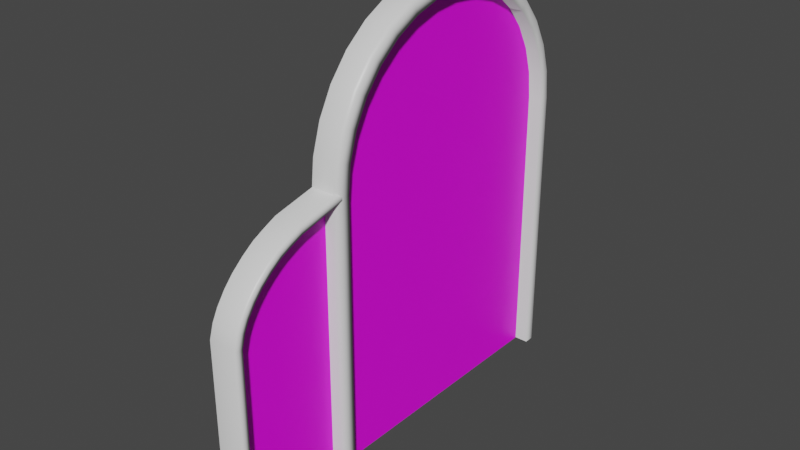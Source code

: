 # Source: Huge_maidan_Window.blend  (saved by Blender 3.4.6; exported with 4.5.12 LTS)
import bpy
from mathutils import Matrix  # noqa: F401  (used for matrix-valued properties, if any)

bpy.ops.wm.read_factory_settings(use_empty=True)
scene = bpy.context.scene
scene.name = 'Scene'

# ---- images (referenced by path relative to the original .blend; pixels are not part of the script)
import os
ASSET_DIR = os.environ.get("B2B_ASSET_DIR", "")  # directory of the original .blend (textures are referenced by path, not embedded)
HERE = os.path.dirname(os.path.abspath(__file__))  # packed textures are extracted next to this script under _unpacked/

def load_image(name, relpath, width, height, colorspace="sRGB"):
    """Load a texture the original file referenced (path relative to the .blend, or extracted next to this script)."""
    p = next((c for c in (os.path.join(HERE, relpath), os.path.join(ASSET_DIR, relpath)) if relpath and os.path.exists(c)), "")
    if p:
        img = bpy.data.images.load(p, check_existing=True)
        img.name = name
    else:  # same state as the original file: an image datablock whose file is absent (Cycles renders it pink)
        img = bpy.data.images.new(name, width, height)
        img.source = "FILE"
        img.filepath = "//" + (relpath or name)
    img.colorspace_settings.name = colorspace
    return img
img_diffuse = load_image('Diffuse', 'Textures/BigMaidanWindow_Diffuse.png', 1024, 1024, 'sRGB')

# ---- materials (node trees are filled in below, after node groups)
mat_material_001 = bpy.data.materials.new('Material.001')
mat_material = bpy.data.materials.new('Material')
mat_material.alpha_threshold = 0.0
mat_material.line_color = (0.0, 0.0, 0.0, 1.0)

# ---- material node trees
mat_material_001.use_nodes = True; mat_material_001.node_tree.nodes.clear()
_N = mat_material_001.node_tree.nodes; _L = mat_material_001.node_tree.links
n0 = _N.new('ShaderNodeBsdfPrincipled'); n0.name = 'Principled BSDF'; n0.location = (10, 300)
n0.distribution = 'GGX'
n0.subsurface_method = 'RANDOM_WALK_SKIN'
n0.inputs[3].default_value = 1.45
n0.inputs[27].default_value = (0.0, 0.0, 0.0, 1.0)
n0.inputs[28].default_value = 1.0
n1 = _N.new('ShaderNodeOutputMaterial'); n1.name = 'Material Output'; n1.location = (300, 300)
n2 = _N.new('ShaderNodeTexImage'); n2.name = 'Image Texture'; n2.location = (-620, 255)
n2.image = img_diffuse
_L.new(n0.outputs[0], n1.inputs[0])
_L.new(n2.outputs[0], n0.inputs[0])
n1.is_active_output = True
mat_material.use_nodes = True; mat_material.node_tree.nodes.clear()
_N = mat_material.node_tree.nodes; _L = mat_material.node_tree.links
n0 = _N.new('ShaderNodeOutputMaterial'); n0.name = 'Material Output'; n0.location = (300, 300)
n1 = _N.new('ShaderNodeBsdfPrincipled'); n1.name = 'Principled BSDF'; n1.location = (10, 300)
n1.distribution = 'GGX'
n1.subsurface_method = 'RANDOM_WALK_SKIN'
n1.inputs[2].default_value = 0.4
n1.inputs[3].default_value = 1.45
n1.inputs[27].default_value = (0.0, 0.0, 0.0, 1.0)
n1.inputs[28].default_value = 1.0
_L.new(n1.outputs[0], n0.inputs[0])
n0.is_active_output = True

# ---- world
world_world = bpy.data.worlds.new('World'); scene.world = world_world
world_world.use_nodes = True; world_world.node_tree.nodes.clear()
_N = world_world.node_tree.nodes; _L = world_world.node_tree.links
n0 = _N.new('ShaderNodeOutputWorld'); n0.name = 'World Output'; n0.location = (300, 300)
n1 = _N.new('ShaderNodeBackground'); n1.name = 'Background'; n1.location = (10, 300)
n1.inputs[0].default_value = (0.05088, 0.05088, 0.05088, 1.0)
_L.new(n1.outputs[0], n0.inputs[0])
n0.is_active_output = True
world_world.color = (0.05088, 0.05088, 0.05088)
world_world.use_sun_shadow = False
world_world.sun_shadow_jitter_overblur = 0.0

# ---- meshes
me_circle = bpy.data.meshes.new('Circle')
me_circle.from_pydata([(0.0, 5.0, 0.0), (-0.9755, 4.904, 0.0), (-1.913, 4.619, 0.0), (-2.778, 4.157, 0.0), (-3.536, 3.536, 0.0), (-4.157, 2.778, 0.0), (-4.619, 1.913, 0.0), (-4.904, 0.9755, 0.0), (-5.0, -2.186e-07, 0.0), (-4.904, -0.9755, 0.0), (-4.619, -1.913, 0.0), (-4.157, -2.778, 0.0), (-3.536, -3.536, 0.0), (-2.778, -4.157, 0.0), (-1.913, -4.619, 0.0), (-0.9755, -4.904, 0.0), (4.371e-07, -5.0, 0.0), (10.0, -5.0, 4.371e-07), (10.0, 5.0, 4.371e-07), (-0.02453, 5.499, -0.5), (-1.073, 5.394, -0.5), (-2.105, 5.081, -0.5), (-3.056, 4.573, -0.5), (-3.889, 3.889, -0.5), (-4.573, 3.056, -0.5), (-5.081, 2.105, -0.5), (-5.394, 1.073, -0.5), (-5.5, -2.352e-07, -0.5), (-5.394, -1.073, -0.5), (-5.081, -2.105, -0.5), (-4.573, -3.056, -0.5), (-3.889, -3.889, -0.5), (-3.056, -4.573, -0.5), (-2.105, -5.081, -0.5), (-1.073, -5.394, -0.5), (-0.02453, -5.499, -0.5), (10.0, -5.5, -0.5), (10.0, 5.5, -0.5), (-0.9755, 4.904, 0.5), (-1.732e-08, 5.0, 0.5), (-1.913, 4.619, 0.5), (-2.778, 4.157, 0.5), (-3.536, 3.536, 0.5), (-4.157, 2.778, 0.5), (-4.619, 1.913, 0.5), (-4.904, 0.9755, 0.5), (-5.0, -2.186e-07, 0.5), (-4.904, -0.9755, 0.5), (-4.619, -1.913, 0.5), (-4.157, -2.778, 0.5), (-3.536, -3.536, 0.5), (-2.778, -4.157, 0.5), (-1.913, -4.619, 0.5), (-0.9755, -4.904, 0.5), (4.198e-07, -5.0, 0.5), (10.0, -5.0, 0.5), (10.0, 5.0, 0.5), (-1.044, 5.247, 0.5), (-1.073, 5.394, 0.35), (-0.02453, 5.499, 0.35), (-0.01716, 5.349, 0.5), (-2.047, 4.942, 0.5), (-2.105, 5.081, 0.35), (-2.972, 4.448, 0.5), (-3.056, 4.573, 0.35), (-3.783, 3.783, 0.5), (-3.889, 3.889, 0.35), (-4.448, 2.972, 0.5), (-4.573, 3.056, 0.35), (-4.942, 2.047, 0.5), (-5.081, 2.105, 0.35), (-5.246, 1.044, 0.5), (-5.394, 1.073, 0.35), (-5.349, -2.302e-07, 0.5), (-5.5, -2.352e-07, 0.35), (-5.246, -1.044, 0.5), (-5.394, -1.073, 0.35), (-4.942, -2.047, 0.5), (-5.081, -2.105, 0.35), (-4.448, -2.972, 0.5), (-4.573, -3.056, 0.35), (-3.783, -3.783, 0.5), (-3.889, -3.889, 0.35), (-2.972, -4.448, 0.5), (-3.056, -4.573, 0.35), (-2.047, -4.942, 0.5), (-2.105, -5.081, 0.35), (-1.044, -5.247, 0.5), (-1.073, -5.394, 0.35), (-0.01716, -5.349, 0.5), (-0.02453, -5.499, 0.35), (10.0, -5.5, 0.35), (10.0, -5.35, 0.5), (10.0, 5.35, 0.5), (10.0, 5.5, 0.35)], [], [(1, 2, 3, 4, 5, 6, 7, 8, 9, 10, 11, 12, 13, 14, 15, 16, 17, 18, 0), (0, 39, 38, 1), (13, 51, 52, 14), (28, 76, 74, 27), (12, 50, 51, 13), (44, 69, 71, 45), (11, 49, 50, 12), (43, 67, 69, 44), (10, 48, 49, 11), (42, 65, 67, 43), (56, 93, 60, 39), (9, 47, 48, 10), (41, 63, 65, 42), (54, 89, 92, 55), (8, 46, 47, 9), (40, 61, 63, 41), (53, 87, 89, 54), (7, 45, 46, 8), (30, 80, 78, 29), (23, 66, 64, 22), (31, 82, 80, 30), (24, 68, 66, 23), (22, 64, 62, 21), (32, 84, 82, 31), (25, 70, 68, 24), (33, 86, 84, 32), (26, 72, 70, 25), (34, 88, 86, 33), (45, 71, 73, 46), (35, 90, 88, 34), (27, 74, 72, 26), (21, 62, 58, 20), (36, 91, 90, 35), (29, 78, 76, 28), (19, 59, 94, 37), (46, 73, 75, 47), (14, 52, 53, 15), (1, 38, 40, 2), (47, 75, 77, 48), (15, 53, 54, 16), (2, 40, 41, 3), (48, 77, 79, 49), (16, 54, 55, 17), (3, 41, 42, 4), (49, 79, 81, 50), (4, 42, 43, 5), (50, 81, 83, 51), (18, 56, 39, 0), (5, 43, 44, 6), (51, 83, 85, 52), (39, 60, 57, 38), (6, 44, 45, 7), (52, 85, 87, 53), (38, 57, 61, 40), (58, 57, 60, 59), (62, 61, 57, 58), (64, 63, 61, 62), (66, 65, 63, 64), (68, 67, 65, 66), (70, 69, 67, 68), (72, 71, 69, 70), (74, 73, 71, 72), (76, 75, 73, 74), (78, 77, 75, 76), (80, 79, 77, 78), (82, 81, 79, 80), (84, 83, 81, 82), (86, 85, 83, 84), (88, 87, 85, 86), (90, 89, 87, 88), (89, 90, 91, 92), (59, 60, 93, 94), (20, 58, 59, 19)])
me_circle.polygons.foreach_set('use_smooth', [0, 1, 1, 1, 1, 1, 1, 1, 1, 1, 1, 1, 1, 1, 1, 1, 1, 1, 1, 1, 1, 1, 1, 1, 1, 1, 1, 1, 1, 1, 1, 1, 1, 1, 1, 1, 1, 1, 1, 1, 1, 1, 1, 1, 1, 1, 1, 1, 1, 1, 1, 1, 1, 1, 1, 1, 1, 1, 1, 1, 1, 1, 1, 1, 1, 1, 1, 1, 1, 1, 1, 1, 1])
me_circle.polygons.foreach_set('material_index', [0, 1, 1, 1, 1, 1, 1, 1, 1, 1, 1, 1, 1, 1, 1, 1, 1, 1, 1, 1, 1, 1, 1, 1, 1, 1, 1, 1, 1, 1, 1, 1, 1, 1, 1, 1, 1, 1, 1, 1, 1, 1, 1, 1, 1, 1, 1, 1, 1, 1, 1, 1, 1, 1, 1, 1, 1, 1, 1, 1, 1, 1, 1, 1, 1, 1, 1, 1, 1, 1, 1, 1, 1])
_uv = me_circle.uv_layers.new(name='UVMap')
_uv.uv.foreach_set('vector', [0.9905, 0.7317, 0.962, 0.7942, 0.9158, 0.8519, 0.8536, 0.9024, 0.7779, 0.9438, 0.6914, 0.9746, 0.5976, 0.9936, 0.5, 1.0, 0.4025, 0.9936, 0.3087, 0.9746, 0.2222, 0.9438, 0.1465, 0.9024, 0.08427, 0.8519, 0.03806, 0.7942, 0.009607, 0.7317, -8.494e-07, 0.6667, -8.942e-07, 0.0, 1.0, 0.0, 1.0, 0.6667, 0.08117, 0.6089, 0.1104, 0.6089, 0.1104, 0.6659, 0.08117, 0.6659, 0.08117, 0.7712, 0.1104, 0.7712, 0.1104, 0.7207, 0.08117, 0.7207, 0.05197, 0.8124, 0.1016, 0.8124, 0.1016, 0.7497, 0.05197, 0.7497, 0.08117, 0.8154, 0.1104, 0.8154, 0.1104, 0.7712, 0.08117, 0.7712, 0.6243, 0.9256, 0.6326, 0.9458, 0.5698, 0.9649, 0.5655, 0.9434, 0.08117, 0.9119, 0.1104, 0.9119, 0.1104, 0.9562, 0.08117, 0.9562, 0.6784, 0.8967, 0.6905, 0.9149, 0.6326, 0.9458, 0.6243, 0.9256, 0.08117, 0.8614, 0.1104, 0.8614, 0.1104, 0.9119, 0.08117, 0.9119, 0.7258, 0.8577, 0.7413, 0.8732, 0.6905, 0.9149, 0.6784, 0.8967, 0.8176, 0.009954, 0.8395, 0.009954, 0.8395, 0.6374, 0.8176, 0.6363, 0.08117, 0.8067, 0.1104, 0.8067, 0.1104, 0.8614, 0.08117, 0.8614, 0.7648, 0.8103, 0.783, 0.8224, 0.7413, 0.8732, 0.7258, 0.8577, 0.1912, 0.6363, 0.1694, 0.6374, 0.1693, 0.009954, 0.1912, 0.009954, 0.08117, 0.7497, 0.1104, 0.7497, 0.1104, 0.8067, 0.08117, 0.8067, 0.7937, 0.7561, 0.8139, 0.7645, 0.783, 0.8224, 0.7648, 0.8103, 0.1973, 0.6974, 0.1758, 0.7016, 0.1694, 0.6374, 0.1912, 0.6363, 0.08117, 0.6927, 0.1104, 0.6927, 0.1104, 0.7497, 0.08117, 0.7497, 0.05197, 0.9282, 0.1016, 0.9282, 0.1016, 0.8726, 0.05197, 0.8726, 0.05197, 0.8361, 0.1016, 0.8361, 0.1016, 0.7874, 0.05197, 0.7874, 0.05197, 0.9768, 0.1016, 0.9768, 0.1016, 0.9282, 0.05197, 0.9282, 0.05197, 0.5712, 0.1016, 0.5712, 0.1016, 0.5226, 0.05197, 0.5226, 0.05197, 0.7874, 0.1016, 0.7874, 0.1016, 0.7318, 0.05197, 0.7318, 0.05197, 0.7874, 0.1016, 0.7874, 0.1016, 0.8361, 0.05197, 0.8361, 0.05197, 0.6268, 0.1016, 0.6268, 0.1016, 0.5712, 0.05197, 0.5712, 0.05197, 0.7318, 0.1016, 0.7318, 0.1016, 0.7874, 0.05197, 0.7874, 0.05197, 0.687, 0.1016, 0.687, 0.1016, 0.6268, 0.05197, 0.6268, 0.05197, 0.6716, 0.1016, 0.6716, 0.1016, 0.7318, 0.05197, 0.7318, 0.5655, 0.9434, 0.5698, 0.9649, 0.5044, 0.9713, 0.5044, 0.9494, 0.05197, 0.6104, 0.1016, 0.6104, 0.1016, 0.6716, 0.05197, 0.6716, 0.05197, 0.7497, 0.1016, 0.7497, 0.1016, 0.687, 0.05197, 0.687, 0.05197, 0.7318, 0.1016, 0.7318, 0.1016, 0.6716, 0.05197, 0.6716, 0.05197, 0.02489, 0.1016, 0.02489, 0.1016, 0.6104, 0.05197, 0.6104, 0.05197, 0.8726, 0.1016, 0.8726, 0.1016, 0.8124, 0.05197, 0.8124, 0.05197, 0.6104, 0.1016, 0.6104, 0.1016, 0.02489, 0.05197, 0.02489, 0.5044, 0.9494, 0.5044, 0.9713, 0.439, 0.9649, 0.4433, 0.9434, 0.08117, 0.7207, 0.1104, 0.7207, 0.1104, 0.6659, 0.08117, 0.6659, 0.08117, 0.6659, 0.1104, 0.6659, 0.1104, 0.7207, 0.08117, 0.7207, 0.4433, 0.9434, 0.439, 0.9649, 0.3762, 0.9458, 0.3846, 0.9256, 0.08117, 0.6659, 0.1104, 0.6659, 0.1104, 0.6089, 0.08117, 0.6089, 0.08117, 0.7207, 0.1104, 0.7207, 0.1104, 0.7712, 0.08117, 0.7712, 0.3846, 0.9256, 0.3762, 0.9458, 0.3183, 0.9149, 0.3304, 0.8967, 0.08117, 0.6089, 0.1104, 0.6089, 0.1104, 0.02489, 0.08117, 0.02489, 0.08117, 0.7712, 0.1104, 0.7712, 0.1104, 0.8154, 0.08117, 0.8154, 0.3304, 0.8967, 0.3183, 0.9149, 0.2675, 0.8732, 0.283, 0.8577, 0.08117, 0.5432, 0.1104, 0.5432, 0.1104, 0.5875, 0.08117, 0.5875, 0.283, 0.8577, 0.2675, 0.8732, 0.2258, 0.8224, 0.244, 0.8103, 0.08117, 0.02489, 0.1104, 0.02489, 0.1104, 0.6089, 0.08117, 0.6089, 0.08117, 0.5875, 0.1104, 0.5875, 0.1104, 0.6379, 0.08117, 0.6379, 0.244, 0.8103, 0.2258, 0.8224, 0.1949, 0.7645, 0.2151, 0.7561, 0.8176, 0.6363, 0.8395, 0.6374, 0.833, 0.7016, 0.8116, 0.6974, 0.08117, 0.6379, 0.1104, 0.6379, 0.1104, 0.6927, 0.08117, 0.6927, 0.2151, 0.7561, 0.1949, 0.7645, 0.1758, 0.7016, 0.1973, 0.6974, 0.8116, 0.6974, 0.833, 0.7016, 0.8139, 0.7645, 0.7937, 0.7561, 0.8423, 0.7035, 0.833, 0.7016, 0.8395, 0.6374, 0.8489, 0.6378, 0.8227, 0.7681, 0.8139, 0.7645, 0.833, 0.7016, 0.8423, 0.7035, 0.7908, 0.8277, 0.783, 0.8224, 0.8139, 0.7645, 0.8227, 0.7681, 0.748, 0.8799, 0.7413, 0.8732, 0.783, 0.8224, 0.7908, 0.8277, 0.6958, 0.9227, 0.6905, 0.9149, 0.7413, 0.8732, 0.748, 0.8799, 0.6362, 0.9545, 0.6326, 0.9458, 0.6905, 0.9149, 0.6958, 0.9227, 0.5716, 0.9741, 0.5698, 0.9649, 0.6326, 0.9458, 0.6362, 0.9545, 0.5044, 0.9808, 0.5044, 0.9713, 0.5698, 0.9649, 0.5716, 0.9741, 0.4372, 0.9741, 0.439, 0.9649, 0.5044, 0.9713, 0.5044, 0.9808, 0.3726, 0.9545, 0.3762, 0.9458, 0.439, 0.9649, 0.4372, 0.9741, 0.313, 0.9227, 0.3183, 0.9149, 0.3762, 0.9458, 0.3726, 0.9545, 0.2608, 0.8799, 0.2675, 0.8732, 0.3183, 0.9149, 0.313, 0.9227, 0.218, 0.8277, 0.2258, 0.8224, 0.2675, 0.8732, 0.2608, 0.8799, 0.1862, 0.7681, 0.1949, 0.7645, 0.2258, 0.8224, 0.218, 0.8277, 0.1665, 0.7035, 0.1758, 0.7016, 0.1949, 0.7645, 0.1862, 0.7681, 0.16, 0.6378, 0.1694, 0.6374, 0.1758, 0.7016, 0.1665, 0.7035, 0.1694, 0.6374, 0.16, 0.6378, 0.1599, 0.009954, 0.1693, 0.009954, 0.8489, 0.6378, 0.8395, 0.6374, 0.8395, 0.009954, 0.8489, 0.009954, 0.05197, 0.6716, 0.1016, 0.6716, 0.1016, 0.6104, 0.05197, 0.6104])
me_circle.materials.append(mat_material_001)
me_circle.materials.append(mat_material)
me_circle.update()
me_circle_001 = bpy.data.meshes.new('Circle.001')
me_circle_001.from_pydata([(-2.018, 0.5587, 2.105e-08), (-1.826, 0.1167, 2.738e-08), (-1.631, -0.2812, 2.965e-08), (-1.347, -0.6819, 3.196e-08), (-1.021, -1.056, 3.265e-08), (-0.6917, -1.349, 3.048e-08), (-0.3012, -1.617, 2.865e-08), (0.07037, -1.797, 2.44e-08), (0.5491, -1.925, 2.4e-08), (7.5, -1.956, 3.278e-07), (7.5, 2.0, 3.278e-07), (-2.385, 2.0, -1.042e-07), (-2.018, 0.5587, 0.5), (-1.826, 0.1167, 0.5), (-1.631, -0.2812, 0.5), (-1.347, -0.6819, 0.5), (-1.021, -1.056, 0.5), (-0.6917, -1.349, 0.5), (-0.3012, -1.617, 0.5), (0.07037, -1.797, 0.5), (0.5491, -1.925, 0.5), (7.5, -1.956, 0.5), (-2.443, 2.211, 0.5), (-2.092, 0.04595, -0.5), (-2.305, 0.5079, -0.5), (-1.871, -0.386, -0.5), (-1.557, -0.823, -0.5), (-1.198, -1.233, -0.5), (-0.8327, -1.559, -0.5), (-0.4056, -1.857, -0.5), (0.000401, -2.064, -0.5), (0.4996, -2.213, -0.5), (7.5, -2.206, -0.5), (-2.693, 2.211, -0.5), (-2.006, 0.07329, 0.5), (-2.085, 0.05324, 0.425), (-2.291, 0.5225, 0.425), (-2.208, 0.5345, 0.5), (-1.797, -0.3527, 0.5), (-1.87, -0.3847, 0.425), (-1.494, -0.7804, 0.5), (-1.557, -0.823, 0.425), (-1.144, -1.18, 0.5), (-1.198, -1.233, 0.425), (-0.7902, -1.496, 0.5), (-0.8327, -1.559, 0.425), (-0.3725, -1.783, 0.5), (-0.4044, -1.856, 0.425), (0.02729, -1.977, 0.5), (0.007435, -2.057, 0.425), (0.5255, -2.115, 0.5), (0.5138, -2.199, 0.425), (7.5, -2.206, 0.425), (7.5, -2.131, 0.5), (-2.618, 2.211, 0.5), (-2.693, 2.211, 0.425)], [], [(1, 2, 3, 4, 5, 6, 7, 8, 9, 10, 11, 0), (30, 49, 47, 29), (29, 47, 45, 28), (28, 45, 43, 27), (14, 38, 40, 15), (23, 35, 36, 24), (18, 46, 48, 19), (15, 40, 42, 16), (19, 48, 50, 20), (16, 42, 44, 17), (13, 34, 38, 14), (20, 50, 53, 21), (17, 44, 46, 18), (31, 51, 49, 30), (25, 39, 35, 23), (32, 52, 51, 31), (22, 54, 37, 12), (24, 36, 55, 33), (26, 41, 39, 25), (27, 43, 41, 26), (35, 34, 37, 36), (39, 38, 34, 35), (41, 40, 38, 39), (43, 42, 40, 41), (45, 44, 42, 43), (47, 46, 44, 45), (49, 48, 46, 47), (51, 50, 48, 49), (50, 51, 52, 53), (36, 37, 54, 55), (12, 37, 34, 13), (9, 8, 20, 21), (11, 22, 12, 0), (0, 12, 13, 1), (1, 13, 14, 2), (2, 14, 15, 3), (3, 15, 16, 4), (4, 16, 17, 5), (5, 17, 18, 6), (6, 18, 19, 7), (7, 19, 20, 8)])
me_circle_001.polygons.foreach_set('use_smooth', [0, 1, 1, 1, 1, 1, 1, 1, 1, 1, 1, 1, 1, 1, 1, 1, 1, 1, 1, 1, 1, 1, 1, 1, 1, 1, 1, 1, 1, 1, 1, 0, 0, 0, 0, 0, 0, 0, 0, 0, 0])
me_circle_001.polygons.foreach_set('material_index', [0, 1, 1, 1, 1, 1, 1, 1, 1, 1, 1, 1, 1, 1, 1, 1, 1, 1, 1, 1, 1, 1, 1, 1, 1, 1, 1, 1, 1, 1, 1, 1, 1, 1, 1, 1, 1, 1, 1, 1, 1])
_uv = me_circle_001.uv_layers.new(name='UVMap')
_uv.uv.foreach_set('vector', [0.231, 0.9521, 0.1895, 0.9327, 0.1495, 0.9065, 0.1126, 0.8745, 0.08048, 0.8376, 0.05422, 0.7974, 0.03457, 0.7557, 0.02686, 0.7101, 0.02375, 0.001463, 0.5018, 0.001463, 0.5018, 1.015, 0.2718, 0.9646, 0.09608, 0.7537, 0.1803, 0.7537, 0.1803, 0.8006, 0.09608, 0.8006, 0.09608, 0.8006, 0.1803, 0.8006, 0.1803, 0.844, 0.09608, 0.844, 0.09608, 0.844, 0.1803, 0.844, 0.1803, 0.8819, 0.09608, 0.8819, 0.2182, 0.9152, 0.2121, 0.9299, 0.17, 0.9074, 0.1788, 0.8941, 0.09608, 0.7286, 0.1803, 0.7286, 0.1803, 0.6808, 0.09608, 0.6808, 0.09493, 0.7919, 0.08023, 0.798, 0.06636, 0.7523, 0.08197, 0.7492, 0.1788, 0.8941, 0.17, 0.9074, 0.133, 0.8771, 0.1443, 0.8658, 0.08197, 0.7492, 0.06636, 0.7523, 0.06168, 0.7056, 0.07759, 0.7048, 0.1443, 0.8658, 0.133, 0.8771, 0.1027, 0.8401, 0.116, 0.8313, 0.2609, 0.9282, 0.2578, 0.9438, 0.2121, 0.9299, 0.2182, 0.9152, 0.07759, 0.7048, 0.06168, 0.7056, 0.06165, 0.02151, 0.07759, 0.02151, 0.116, 0.8313, 0.1027, 0.8401, 0.08023, 0.798, 0.09493, 0.7919, 0.09608, 0.7059, 0.1803, 0.7059, 0.1803, 0.7537, 0.09608, 0.7537, 0.09608, 0.7756, 0.1803, 0.7756, 0.1803, 0.7286, 0.09608, 0.7286, 0.09608, 0.02151, 0.1803, 0.02151, 0.1803, 0.7059, 0.09608, 0.7059, 0.4876, 0.9325, 0.4876, 0.9485, 0.3046, 0.9484, 0.3053, 0.9325, 0.09608, 0.6808, 0.1803, 0.6808, 0.1803, 0.4975, 0.09608, 0.4975, 0.09608, 0.8189, 0.1803, 0.8189, 0.1803, 0.7756, 0.09608, 0.7756, 0.09608, 0.8569, 0.1803, 0.8569, 0.1803, 0.8189, 0.09608, 0.8189, 0.2565, 0.9505, 0.2578, 0.9438, 0.3046, 0.9484, 0.3042, 0.9553, 0.2095, 0.9362, 0.2121, 0.9299, 0.2578, 0.9438, 0.2565, 0.9505, 0.1662, 0.9131, 0.17, 0.9074, 0.2121, 0.9299, 0.2095, 0.9362, 0.1282, 0.8819, 0.133, 0.8771, 0.17, 0.9074, 0.1662, 0.9131, 0.09704, 0.844, 0.1027, 0.8401, 0.133, 0.8771, 0.1282, 0.8819, 0.07389, 0.8006, 0.08023, 0.798, 0.1027, 0.8401, 0.09704, 0.844, 0.05963, 0.7537, 0.06636, 0.7523, 0.08023, 0.798, 0.07389, 0.8006, 0.05484, 0.7059, 0.06168, 0.7056, 0.06636, 0.7523, 0.05963, 0.7537, 0.06168, 0.7056, 0.05484, 0.7059, 0.05482, 0.02151, 0.06165, 0.02151, 0.3042, 0.9553, 0.3046, 0.9484, 0.4876, 0.9485, 0.4876, 0.9553, 0.3053, 0.9325, 0.3046, 0.9484, 0.2578, 0.9438, 0.2609, 0.9282, 0.1416, 0.02151, 0.1416, 0.7048, 0.1872, 0.7048, 0.1872, 0.02151, 0.1416, 0.4975, 0.1872, 0.4975, 0.1872, 0.6797, 0.1416, 0.6797, 0.1416, 0.6797, 0.1872, 0.6797, 0.1872, 0.7242, 0.1416, 0.7242, 0.1416, 0.7242, 0.1872, 0.7242, 0.1872, 0.7669, 0.1416, 0.7669, 0.1416, 0.7669, 0.1872, 0.7669, 0.1872, 0.8063, 0.1416, 0.8063, 0.1416, 0.8063, 0.1872, 0.8063, 0.1872, 0.8408, 0.1416, 0.8408, 0.1416, 0.8658, 0.1872, 0.8658, 0.1872, 0.8313, 0.1416, 0.8313, 0.1416, 0.8313, 0.1872, 0.8313, 0.1872, 0.7919, 0.1416, 0.7919, 0.1416, 0.7919, 0.1872, 0.7919, 0.1872, 0.7492, 0.1416, 0.7492, 0.1416, 0.7492, 0.1872, 0.7492, 0.1872, 0.7048, 0.1416, 0.7048])
me_circle_001.materials.append(mat_material_001)
me_circle_001.materials.append(mat_material)
me_circle_001.update()

# ---- objects
ob_main_window_lp = bpy.data.objects.new('Main window LP', me_circle)
ob_side_window_left_lp = bpy.data.objects.new('Side window left LP', me_circle_001)

# ---- transforms, parenting, visibility, modifiers, constraints
ob_main_window_lp.location = (0.0, 0.0, 10.0)
ob_main_window_lp.rotation_euler = (0.0, 1.571, 0.0)
ob_side_window_left_lp.location = (0.0, -7.5, 7.5)
ob_side_window_left_lp.rotation_euler = (0.0, 1.571, 0.0)

# ---- collection membership
scene.collection.objects.link(ob_main_window_lp)
scene.collection.objects.link(ob_side_window_left_lp)

# ---- scene / render settings (as saved in the file)
scene.frame_start = 1; scene.frame_end = 250; scene.frame_set(1)
scene.render.engine = 'CYCLES'
scene.cycles.sampling_pattern = 'TABULATED_SOBOL'
scene.cycles.use_light_tree = False
scene.cycles.bake_type = 'DIFFUSE'
scene.view_settings.view_transform = 'Filmic'
bpy.context.view_layer.update()

# ---- added for rendering (the .blend has no active camera and no usable light): camera, sun
cam_auto = bpy.data.cameras.new('AutoCamera')
cam_auto.lens = 50.0
cam_auto.sensor_width = 36.0
cam_auto.clip_end = 1000.0
ob_auto_camera = bpy.data.objects.new('AutoCamera', cam_auto)
scene.collection.objects.link(ob_auto_camera)
ob_auto_camera.location = (20.1158, -26.2456, 23.8426)
ob_auto_camera.rotation_euler = (1.09748, -7.21219e-08, 0.694738)
scene.camera = ob_auto_camera
light_auto_sun = bpy.data.lights.new('AutoSun', 'SUN')
light_auto_sun.energy = 3.0
light_auto_sun.angle = 0.0523599
ob_auto_sun = bpy.data.objects.new('AutoSun', light_auto_sun)
scene.collection.objects.link(ob_auto_sun)
ob_auto_sun.rotation_euler = (0.872665, 0.174533, 0.523599)
bpy.context.view_layer.update()
